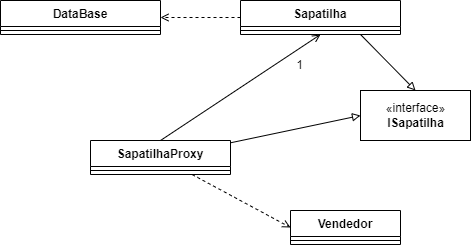

The diagram above was exported from draw.io. Its source (the exported page's mxGraphModel, read from the mxfile embedded in the PNG):
<mxGraphModel dx="2062" dy="786" grid="1" gridSize="10" guides="1" tooltips="1" connect="1" arrows="1" fold="1" page="1" pageScale="1" pageWidth="827" pageHeight="1169" math="0" shadow="0">
  <root>
    <mxCell id="0" />
    <mxCell id="1" parent="0" />
    <mxCell id="9y7rcCZQJlw2JOS2vbVJ-15" style="edgeStyle=none;rounded=0;orthogonalLoop=1;jettySize=auto;html=1;exitX=0.75;exitY=1;exitDx=0;exitDy=0;entryX=0.5;entryY=0;entryDx=0;entryDy=0;endArrow=block;endFill=0;" edge="1" parent="1" source="9y7rcCZQJlw2JOS2vbVJ-1" target="9y7rcCZQJlw2JOS2vbVJ-13">
      <mxGeometry relative="1" as="geometry" />
    </mxCell>
    <mxCell id="9y7rcCZQJlw2JOS2vbVJ-18" style="edgeStyle=none;rounded=0;orthogonalLoop=1;jettySize=auto;html=1;exitX=0;exitY=0.5;exitDx=0;exitDy=0;dashed=1;endArrow=open;endFill=0;" edge="1" parent="1" source="9y7rcCZQJlw2JOS2vbVJ-1" target="9y7rcCZQJlw2JOS2vbVJ-5">
      <mxGeometry relative="1" as="geometry" />
    </mxCell>
    <mxCell id="9y7rcCZQJlw2JOS2vbVJ-1" value="Sapatilha" style="swimlane;fontStyle=1;align=center;verticalAlign=top;childLayout=stackLayout;horizontal=1;startSize=26;horizontalStack=0;resizeParent=1;resizeParentMax=0;resizeLast=0;collapsible=1;marginBottom=0;" vertex="1" parent="1">
      <mxGeometry x="340" y="270" width="160" height="34" as="geometry" />
    </mxCell>
    <mxCell id="9y7rcCZQJlw2JOS2vbVJ-3" value="" style="line;strokeWidth=1;fillColor=none;align=left;verticalAlign=middle;spacingTop=-1;spacingLeft=3;spacingRight=3;rotatable=0;labelPosition=right;points=[];portConstraint=eastwest;strokeColor=inherit;" vertex="1" parent="9y7rcCZQJlw2JOS2vbVJ-1">
      <mxGeometry y="26" width="160" height="8" as="geometry" />
    </mxCell>
    <mxCell id="9y7rcCZQJlw2JOS2vbVJ-5" value="DataBase" style="swimlane;fontStyle=1;align=center;verticalAlign=top;childLayout=stackLayout;horizontal=1;startSize=26;horizontalStack=0;resizeParent=1;resizeParentMax=0;resizeLast=0;collapsible=1;marginBottom=0;" vertex="1" parent="1">
      <mxGeometry x="100" y="270" width="160" height="34" as="geometry" />
    </mxCell>
    <mxCell id="9y7rcCZQJlw2JOS2vbVJ-6" value="" style="line;strokeWidth=1;fillColor=none;align=left;verticalAlign=middle;spacingTop=-1;spacingLeft=3;spacingRight=3;rotatable=0;labelPosition=right;points=[];portConstraint=eastwest;strokeColor=inherit;" vertex="1" parent="9y7rcCZQJlw2JOS2vbVJ-5">
      <mxGeometry y="26" width="160" height="8" as="geometry" />
    </mxCell>
    <mxCell id="9y7rcCZQJlw2JOS2vbVJ-7" value="Vendedor" style="swimlane;fontStyle=1;align=center;verticalAlign=top;childLayout=stackLayout;horizontal=1;startSize=26;horizontalStack=0;resizeParent=1;resizeParentMax=0;resizeLast=0;collapsible=1;marginBottom=0;" vertex="1" parent="1">
      <mxGeometry x="390" y="480" width="110" height="34" as="geometry" />
    </mxCell>
    <mxCell id="9y7rcCZQJlw2JOS2vbVJ-8" value="" style="line;strokeWidth=1;fillColor=none;align=left;verticalAlign=middle;spacingTop=-1;spacingLeft=3;spacingRight=3;rotatable=0;labelPosition=right;points=[];portConstraint=eastwest;strokeColor=inherit;" vertex="1" parent="9y7rcCZQJlw2JOS2vbVJ-7">
      <mxGeometry y="26" width="110" height="8" as="geometry" />
    </mxCell>
    <mxCell id="9y7rcCZQJlw2JOS2vbVJ-14" style="rounded=0;orthogonalLoop=1;jettySize=auto;html=1;exitX=0.5;exitY=0;exitDx=0;exitDy=0;entryX=0.5;entryY=1;entryDx=0;entryDy=0;endArrow=open;endFill=0;" edge="1" parent="1" source="9y7rcCZQJlw2JOS2vbVJ-11" target="9y7rcCZQJlw2JOS2vbVJ-1">
      <mxGeometry relative="1" as="geometry" />
    </mxCell>
    <mxCell id="9y7rcCZQJlw2JOS2vbVJ-16" style="edgeStyle=none;rounded=0;orthogonalLoop=1;jettySize=auto;html=1;entryX=0;entryY=0.5;entryDx=0;entryDy=0;endArrow=block;endFill=0;" edge="1" parent="1" source="9y7rcCZQJlw2JOS2vbVJ-11" target="9y7rcCZQJlw2JOS2vbVJ-13">
      <mxGeometry relative="1" as="geometry" />
    </mxCell>
    <mxCell id="9y7rcCZQJlw2JOS2vbVJ-17" style="edgeStyle=none;rounded=0;orthogonalLoop=1;jettySize=auto;html=1;entryX=0;entryY=0.5;entryDx=0;entryDy=0;endArrow=open;endFill=0;dashed=1;" edge="1" parent="1" source="9y7rcCZQJlw2JOS2vbVJ-11" target="9y7rcCZQJlw2JOS2vbVJ-7">
      <mxGeometry relative="1" as="geometry" />
    </mxCell>
    <mxCell id="9y7rcCZQJlw2JOS2vbVJ-11" value="SapatilhaProxy&#10;" style="swimlane;fontStyle=1;align=center;verticalAlign=top;childLayout=stackLayout;horizontal=1;startSize=26;horizontalStack=0;resizeParent=1;resizeParentMax=0;resizeLast=0;collapsible=1;marginBottom=0;" vertex="1" parent="1">
      <mxGeometry x="190" y="410" width="140" height="34" as="geometry" />
    </mxCell>
    <mxCell id="9y7rcCZQJlw2JOS2vbVJ-12" value="" style="line;strokeWidth=1;fillColor=none;align=left;verticalAlign=middle;spacingTop=-1;spacingLeft=3;spacingRight=3;rotatable=0;labelPosition=right;points=[];portConstraint=eastwest;strokeColor=inherit;" vertex="1" parent="9y7rcCZQJlw2JOS2vbVJ-11">
      <mxGeometry y="26" width="140" height="8" as="geometry" />
    </mxCell>
    <mxCell id="9y7rcCZQJlw2JOS2vbVJ-13" value="«interface»&lt;br&gt;&lt;b&gt;ISapatilha&lt;/b&gt;" style="html=1;" vertex="1" parent="1">
      <mxGeometry x="460" y="360" width="110" height="50" as="geometry" />
    </mxCell>
    <mxCell id="9y7rcCZQJlw2JOS2vbVJ-19" value="1" style="text;html=1;align=center;verticalAlign=middle;resizable=0;points=[];autosize=1;strokeColor=none;fillColor=none;" vertex="1" parent="1">
      <mxGeometry x="384" y="320" width="30" height="30" as="geometry" />
    </mxCell>
  </root>
</mxGraphModel>